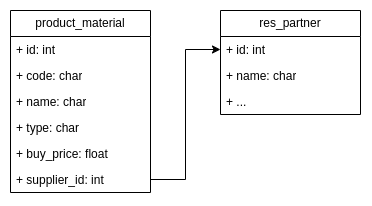

The diagram above was exported from draw.io. Its source (the exported page's mxGraphModel, read from the mxfile embedded in the PNG):
<mxGraphModel dx="797" dy="422" grid="1" gridSize="10" guides="1" tooltips="1" connect="1" arrows="1" fold="1" page="1" pageScale="1" pageWidth="827" pageHeight="800" background="#ffffff" math="0" shadow="0">
  <root>
    <mxCell id="0" />
    <mxCell id="1" parent="0" />
    <mxCell id="2" value="product_material" style="swimlane;fontStyle=0;childLayout=stackLayout;horizontal=1;startSize=26;fillColor=none;horizontalStack=0;resizeParent=1;resizeParentMax=0;resizeLast=0;collapsible=1;marginBottom=0;whiteSpace=wrap;html=1;" vertex="1" parent="1">
      <mxGeometry x="1100" y="151" width="140" height="182" as="geometry" />
    </mxCell>
    <mxCell id="3" value="+ id: int" style="text;strokeColor=none;fillColor=none;align=left;verticalAlign=top;spacingLeft=4;spacingRight=4;overflow=hidden;rotatable=0;points=[[0,0.5],[1,0.5]];portConstraint=eastwest;whiteSpace=wrap;html=1;" vertex="1" parent="2">
      <mxGeometry y="26" width="140" height="26" as="geometry" />
    </mxCell>
    <mxCell id="4" value="+ code: char" style="text;strokeColor=none;fillColor=none;align=left;verticalAlign=top;spacingLeft=4;spacingRight=4;overflow=hidden;rotatable=0;points=[[0,0.5],[1,0.5]];portConstraint=eastwest;whiteSpace=wrap;html=1;" vertex="1" parent="2">
      <mxGeometry y="52" width="140" height="26" as="geometry" />
    </mxCell>
    <mxCell id="5" value="+ name: char" style="text;strokeColor=none;fillColor=none;align=left;verticalAlign=top;spacingLeft=4;spacingRight=4;overflow=hidden;rotatable=0;points=[[0,0.5],[1,0.5]];portConstraint=eastwest;whiteSpace=wrap;html=1;" vertex="1" parent="2">
      <mxGeometry y="78" width="140" height="26" as="geometry" />
    </mxCell>
    <mxCell id="6" value="+ type: char" style="text;strokeColor=none;fillColor=none;align=left;verticalAlign=top;spacingLeft=4;spacingRight=4;overflow=hidden;rotatable=0;points=[[0,0.5],[1,0.5]];portConstraint=eastwest;whiteSpace=wrap;html=1;" vertex="1" parent="2">
      <mxGeometry y="104" width="140" height="26" as="geometry" />
    </mxCell>
    <mxCell id="7" value="+ buy_price: float" style="text;strokeColor=none;fillColor=none;align=left;verticalAlign=top;spacingLeft=4;spacingRight=4;overflow=hidden;rotatable=0;points=[[0,0.5],[1,0.5]];portConstraint=eastwest;whiteSpace=wrap;html=1;" vertex="1" parent="2">
      <mxGeometry y="130" width="140" height="26" as="geometry" />
    </mxCell>
    <mxCell id="8" value="+ supplier_id: int" style="text;strokeColor=none;fillColor=none;align=left;verticalAlign=top;spacingLeft=4;spacingRight=4;overflow=hidden;rotatable=0;points=[[0,0.5],[1,0.5]];portConstraint=eastwest;whiteSpace=wrap;html=1;" vertex="1" parent="2">
      <mxGeometry y="156" width="140" height="26" as="geometry" />
    </mxCell>
    <mxCell id="9" value="res_partner" style="swimlane;fontStyle=0;childLayout=stackLayout;horizontal=1;startSize=26;fillColor=none;horizontalStack=0;resizeParent=1;resizeParentMax=0;resizeLast=0;collapsible=1;marginBottom=0;whiteSpace=wrap;html=1;" vertex="1" parent="1">
      <mxGeometry x="1310" y="151" width="140" height="104" as="geometry" />
    </mxCell>
    <mxCell id="10" value="+ id: int" style="text;strokeColor=none;fillColor=none;align=left;verticalAlign=top;spacingLeft=4;spacingRight=4;overflow=hidden;rotatable=0;points=[[0,0.5],[1,0.5]];portConstraint=eastwest;whiteSpace=wrap;html=1;" vertex="1" parent="9">
      <mxGeometry y="26" width="140" height="26" as="geometry" />
    </mxCell>
    <mxCell id="11" value="+ name: char" style="text;strokeColor=none;fillColor=none;align=left;verticalAlign=top;spacingLeft=4;spacingRight=4;overflow=hidden;rotatable=0;points=[[0,0.5],[1,0.5]];portConstraint=eastwest;whiteSpace=wrap;html=1;" vertex="1" parent="9">
      <mxGeometry y="52" width="140" height="26" as="geometry" />
    </mxCell>
    <mxCell id="12" value="+ ..." style="text;strokeColor=none;fillColor=none;align=left;verticalAlign=top;spacingLeft=4;spacingRight=4;overflow=hidden;rotatable=0;points=[[0,0.5],[1,0.5]];portConstraint=eastwest;whiteSpace=wrap;html=1;" vertex="1" parent="9">
      <mxGeometry y="78" width="140" height="26" as="geometry" />
    </mxCell>
    <mxCell id="13" style="edgeStyle=orthogonalEdgeStyle;rounded=0;orthogonalLoop=1;jettySize=auto;html=1;" edge="1" source="8" target="10" parent="1">
      <mxGeometry relative="1" as="geometry" />
    </mxCell>
  </root>
</mxGraphModel>